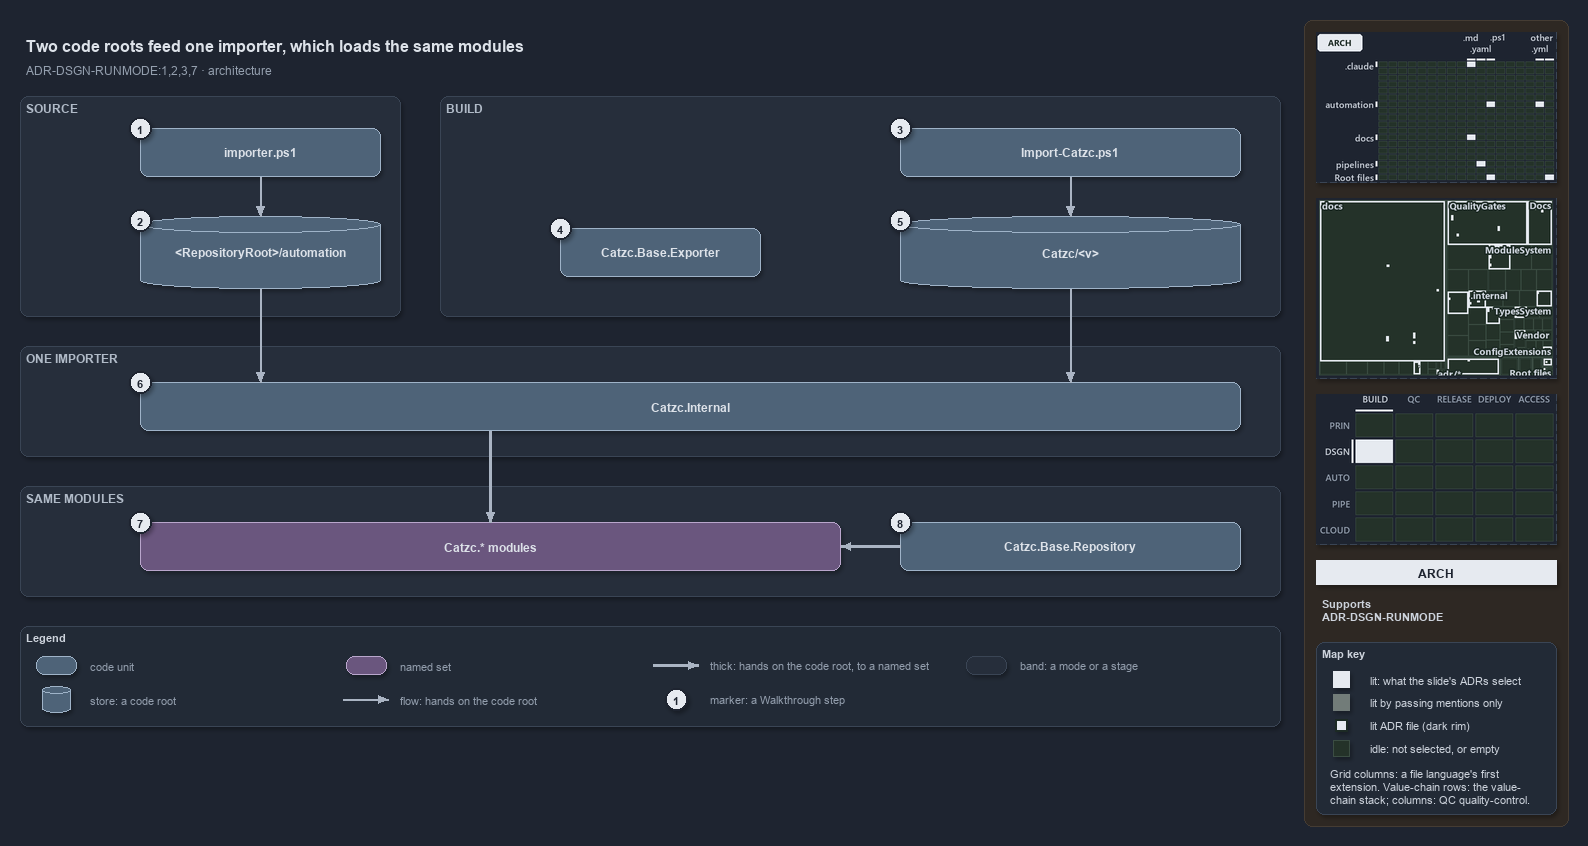

The diagram above was exported from draw.io. Its source (the exported page's mxGraphModel, read from the mxfile embedded in the PNG):
<mxGraphModel dx="1024" dy="768" grid="0" gridSize="10" guides="1" tooltips="1" connect="1" arrows="1" fold="1" page="1" pageScale="1" pageWidth="1572" pageHeight="740" background="#1E2430" math="0" shadow="1">
  <root>
    <mxCell id="0" />
    <mxCell id="1" parent="0" />
    <mxCell id="sidebar-bg" value="" style="rounded=1;arcSize=2;html=1;fillColor=#2E2823;strokeColor=#453C33;shadow=0;" vertex="1" parent="1">
      <mxGeometry x="1304" y="4" width="264" height="806" as="geometry" />
    </mxCell>
    <mxCell id="title" value="Two code roots feed one importer, which loads the same modules" style="text;html=1;align=left;verticalAlign=middle;fontSize=16;fontStyle=1;fontColor=#DDE2E9;" vertex="1" parent="1">
      <mxGeometry x="20" y="14" width="1260" height="30" as="geometry" />
    </mxCell>
    <mxCell id="subtitle" value="ADR-DSGN-RUNMODE:1,2,3,7 &amp;#183; architecture" style="text;html=1;align=left;verticalAlign=middle;fontSize=12;fontColor=#949FAE;" vertex="1" parent="1">
      <mxGeometry x="20" y="44" width="1240" height="20" as="geometry" />
    </mxCell>
    <mxCell id="band-source" value="SOURCE" style="rounded=1;html=1;arcSize=3;fillColor=#262E3B;strokeColor=#3A4555;verticalAlign=top;align=left;spacingLeft=8;fontStyle=1;fontSize=12;fontColor=#B0BAC7;" vertex="1" parent="1">
      <mxGeometry x="20" y="80" width="380" height="220" as="geometry" />
    </mxCell>
    <mxCell id="band-build" value="BUILD" style="rounded=1;html=1;arcSize=3;fillColor=#262E3B;strokeColor=#3A4555;verticalAlign=top;align=left;spacingLeft=8;fontStyle=1;fontSize=12;fontColor=#B0BAC7;" vertex="1" parent="1">
      <mxGeometry x="440" y="80" width="840" height="220" as="geometry" />
    </mxCell>
    <mxCell id="band-importer" value="ONE IMPORTER" style="rounded=1;html=1;arcSize=3;fillColor=#262E3B;strokeColor=#3A4555;verticalAlign=top;align=left;spacingLeft=8;fontStyle=1;fontSize=12;fontColor=#B0BAC7;" vertex="1" parent="1">
      <mxGeometry x="20" y="330" width="1260" height="110" as="geometry" />
    </mxCell>
    <mxCell id="band-modules" value="SAME MODULES" style="rounded=1;html=1;arcSize=3;fillColor=#262E3B;strokeColor=#3A4555;verticalAlign=top;align=left;spacingLeft=8;fontStyle=1;fontSize=12;fontColor=#B0BAC7;" vertex="1" parent="1">
      <mxGeometry x="20" y="470" width="1260" height="110" as="geometry" />
    </mxCell>
    <mxCell id="g-importer" value="&lt;b&gt;importer.ps1&lt;/b&gt;" style="rounded=1;whiteSpace=wrap;html=1;arcSize=20;fillColor=#4E6378;strokeColor=#9FB3C8;fontColor=#DDE2E9;fontSize=12;" vertex="1" parent="1">
      <mxGeometry x="140" y="112" width="240" height="48" as="geometry" />
    </mxCell>
    <mxCell id="g-source-root" value="&lt;b&gt;&amp;lt;RepositoryRoot&amp;gt;/automation&lt;/b&gt;" style="shape=cylinder3;boundedLbl=1;backgroundOutline=1;size=8;whiteSpace=wrap;html=1;fillColor=#4E6378;strokeColor=#9FB3C8;fontColor=#DDE2E9;fontSize=12;" vertex="1" parent="1">
      <mxGeometry x="140" y="200" width="240" height="72" as="geometry" />
    </mxCell>
    <mxCell id="g-import-catzc" value="&lt;b&gt;Import-Catzc.ps1&lt;/b&gt;" style="rounded=1;whiteSpace=wrap;html=1;arcSize=20;fillColor=#4E6378;strokeColor=#9FB3C8;fontColor=#DDE2E9;fontSize=12;" vertex="1" parent="1">
      <mxGeometry x="900" y="112" width="340" height="48" as="geometry" />
    </mxCell>
    <mxCell id="g-exporter" value="&lt;b&gt;Catzc.Base.Exporter&lt;/b&gt;" style="rounded=1;whiteSpace=wrap;html=1;arcSize=20;fillColor=#4E6378;strokeColor=#9FB3C8;fontColor=#DDE2E9;fontSize=12;" vertex="1" parent="1">
      <mxGeometry x="560" y="212" width="200" height="48" as="geometry" />
    </mxCell>
    <mxCell id="g-build-root" value="&lt;b&gt;Catzc/&amp;lt;v&amp;gt;&lt;/b&gt;" style="shape=cylinder3;boundedLbl=1;backgroundOutline=1;size=8;whiteSpace=wrap;html=1;fillColor=#4E6378;strokeColor=#9FB3C8;fontColor=#DDE2E9;fontSize=12;" vertex="1" parent="1">
      <mxGeometry x="900" y="200" width="340" height="72" as="geometry" />
    </mxCell>
    <mxCell id="g-internal" value="&lt;b&gt;Catzc.Internal&lt;/b&gt;" style="rounded=1;whiteSpace=wrap;html=1;arcSize=20;fillColor=#4E6378;strokeColor=#9FB3C8;fontColor=#DDE2E9;fontSize=12;" vertex="1" parent="1">
      <mxGeometry x="140" y="366" width="1100" height="48" as="geometry" />
    </mxCell>
    <mxCell id="g-modules" value="&lt;b&gt;Catzc.* modules&lt;/b&gt;" style="rounded=1;whiteSpace=wrap;html=1;arcSize=20;fillColor=#6A567E;strokeColor=#B9A6CC;fontColor=#DDE2E9;fontSize=12;" vertex="1" parent="1">
      <mxGeometry x="140" y="506" width="700" height="48" as="geometry" />
    </mxCell>
    <mxCell id="g-repository" value="&lt;b&gt;Catzc.Base.Repository&lt;/b&gt;" style="rounded=1;whiteSpace=wrap;html=1;arcSize=20;fillColor=#4E6378;strokeColor=#9FB3C8;fontColor=#DDE2E9;fontSize=12;" vertex="1" parent="1">
      <mxGeometry x="900" y="506" width="340" height="48" as="geometry" />
    </mxCell>
    <mxCell id="p-e-importer-root-a" value="" style="text;html=1;strokeColor=none;fillColor=none;" vertex="1" parent="1">
      <mxGeometry x="260" y="160" width="1" height="1" as="geometry" />
    </mxCell>
    <mxCell id="p-e-importer-root-b" value="" style="text;html=1;strokeColor=none;fillColor=none;" vertex="1" parent="1">
      <mxGeometry x="260" y="200" width="1" height="1" as="geometry" />
    </mxCell>
    <mxCell id="e-importer-root" value="" style="edgeStyle=orthogonalEdgeStyle;rounded=1;html=1;fontSize=11;endArrow=block;strokeColor=#AAB4C3;fontColor=#CDD3DC;shadow=0;" edge="1" parent="1" source="p-e-importer-root-a" target="p-e-importer-root-b">
      <mxGeometry relative="1" as="geometry" />
    </mxCell>
    <mxCell id="p-e-import-build-a" value="" style="text;html=1;strokeColor=none;fillColor=none;" vertex="1" parent="1">
      <mxGeometry x="1070" y="160" width="1" height="1" as="geometry" />
    </mxCell>
    <mxCell id="p-e-import-build-b" value="" style="text;html=1;strokeColor=none;fillColor=none;" vertex="1" parent="1">
      <mxGeometry x="1070" y="200" width="1" height="1" as="geometry" />
    </mxCell>
    <mxCell id="e-import-build" value="" style="edgeStyle=orthogonalEdgeStyle;rounded=1;html=1;fontSize=11;endArrow=block;strokeColor=#AAB4C3;fontColor=#CDD3DC;shadow=0;" edge="1" parent="1" source="p-e-import-build-a" target="p-e-import-build-b">
      <mxGeometry relative="1" as="geometry" />
    </mxCell>
    <mxCell id="p-e-source-internal-a" value="" style="text;html=1;strokeColor=none;fillColor=none;" vertex="1" parent="1">
      <mxGeometry x="260" y="272" width="1" height="1" as="geometry" />
    </mxCell>
    <mxCell id="p-e-source-internal-b" value="" style="text;html=1;strokeColor=none;fillColor=none;" vertex="1" parent="1">
      <mxGeometry x="260" y="366" width="1" height="1" as="geometry" />
    </mxCell>
    <mxCell id="e-source-internal" value="" style="edgeStyle=orthogonalEdgeStyle;rounded=1;html=1;fontSize=11;endArrow=block;strokeColor=#AAB4C3;fontColor=#CDD3DC;shadow=0;" edge="1" parent="1" source="p-e-source-internal-a" target="p-e-source-internal-b">
      <mxGeometry relative="1" as="geometry" />
    </mxCell>
    <mxCell id="p-e-build-internal-a" value="" style="text;html=1;strokeColor=none;fillColor=none;" vertex="1" parent="1">
      <mxGeometry x="1070" y="272" width="1" height="1" as="geometry" />
    </mxCell>
    <mxCell id="p-e-build-internal-b" value="" style="text;html=1;strokeColor=none;fillColor=none;" vertex="1" parent="1">
      <mxGeometry x="1070" y="366" width="1" height="1" as="geometry" />
    </mxCell>
    <mxCell id="e-build-internal" value="" style="edgeStyle=orthogonalEdgeStyle;rounded=1;html=1;fontSize=11;endArrow=block;strokeColor=#AAB4C3;fontColor=#CDD3DC;shadow=0;" edge="1" parent="1" source="p-e-build-internal-a" target="p-e-build-internal-b">
      <mxGeometry relative="1" as="geometry" />
    </mxCell>
    <mxCell id="p-e-internal-modules-a" value="" style="text;html=1;strokeColor=none;fillColor=none;" vertex="1" parent="1">
      <mxGeometry x="490" y="414" width="1" height="1" as="geometry" />
    </mxCell>
    <mxCell id="p-e-internal-modules-b" value="" style="text;html=1;strokeColor=none;fillColor=none;" vertex="1" parent="1">
      <mxGeometry x="490" y="506" width="1" height="1" as="geometry" />
    </mxCell>
    <mxCell id="e-internal-modules" value="" style="edgeStyle=orthogonalEdgeStyle;rounded=1;html=1;fontSize=11;endArrow=block;strokeColor=#AAB4C3;strokeWidth=2.5;fontColor=#CDD3DC;shadow=0;" edge="1" parent="1" source="p-e-internal-modules-a" target="p-e-internal-modules-b">
      <mxGeometry relative="1" as="geometry" />
    </mxCell>
    <mxCell id="p-e-repository-modules-a" value="" style="text;html=1;strokeColor=none;fillColor=none;" vertex="1" parent="1">
      <mxGeometry x="900" y="530" width="1" height="1" as="geometry" />
    </mxCell>
    <mxCell id="p-e-repository-modules-b" value="" style="text;html=1;strokeColor=none;fillColor=none;" vertex="1" parent="1">
      <mxGeometry x="840" y="530" width="1" height="1" as="geometry" />
    </mxCell>
    <mxCell id="e-repository-modules" value="" style="edgeStyle=orthogonalEdgeStyle;rounded=1;html=1;fontSize=11;endArrow=block;strokeColor=#AAB4C3;strokeWidth=2.5;fontColor=#CDD3DC;shadow=0;" edge="1" parent="1" source="p-e-repository-modules-a" target="p-e-repository-modules-b">
      <mxGeometry relative="1" as="geometry" />
    </mxCell>
    <mxCell id="mark-1" value="1" style="ellipse;html=1;fillColor=#E6EAF0;strokeColor=#1E2430;strokeWidth=2;fontColor=#1E2430;fontStyle=1;fontSize=11;" vertex="1" parent="1">
      <mxGeometry x="129" y="101" width="22" height="22" as="geometry" />
    </mxCell>
    <mxCell id="mark-2" value="2" style="ellipse;html=1;fillColor=#E6EAF0;strokeColor=#1E2430;strokeWidth=2;fontColor=#1E2430;fontStyle=1;fontSize=11;" vertex="1" parent="1">
      <mxGeometry x="129" y="193" width="22" height="22" as="geometry" />
    </mxCell>
    <mxCell id="mark-3" value="3" style="ellipse;html=1;fillColor=#E6EAF0;strokeColor=#1E2430;strokeWidth=2;fontColor=#1E2430;fontStyle=1;fontSize=11;" vertex="1" parent="1">
      <mxGeometry x="889" y="101" width="22" height="22" as="geometry" />
    </mxCell>
    <mxCell id="mark-4" value="4" style="ellipse;html=1;fillColor=#E6EAF0;strokeColor=#1E2430;strokeWidth=2;fontColor=#1E2430;fontStyle=1;fontSize=11;" vertex="1" parent="1">
      <mxGeometry x="549" y="201" width="22" height="22" as="geometry" />
    </mxCell>
    <mxCell id="mark-5" value="5" style="ellipse;html=1;fillColor=#E6EAF0;strokeColor=#1E2430;strokeWidth=2;fontColor=#1E2430;fontStyle=1;fontSize=11;" vertex="1" parent="1">
      <mxGeometry x="889" y="193" width="22" height="22" as="geometry" />
    </mxCell>
    <mxCell id="mark-6" value="6" style="ellipse;html=1;fillColor=#E6EAF0;strokeColor=#1E2430;strokeWidth=2;fontColor=#1E2430;fontStyle=1;fontSize=11;" vertex="1" parent="1">
      <mxGeometry x="129" y="355" width="22" height="22" as="geometry" />
    </mxCell>
    <mxCell id="mark-7" value="7" style="ellipse;html=1;fillColor=#E6EAF0;strokeColor=#1E2430;strokeWidth=2;fontColor=#1E2430;fontStyle=1;fontSize=11;" vertex="1" parent="1">
      <mxGeometry x="129" y="495" width="22" height="22" as="geometry" />
    </mxCell>
    <mxCell id="mark-8" value="8" style="ellipse;html=1;fillColor=#E6EAF0;strokeColor=#1E2430;strokeWidth=2;fontColor=#1E2430;fontStyle=1;fontSize=11;" vertex="1" parent="1">
      <mxGeometry x="889" y="495" width="22" height="22" as="geometry" />
    </mxCell>
    <mxCell id="legend" value="&lt;b&gt;Legend&lt;/b&gt;" style="rounded=1;whiteSpace=wrap;html=1;arcSize=6;fillColor=#222A36;strokeColor=#3A4555;align=left;verticalAlign=top;spacing=8;fontSize=11;fontColor=#CDD3DC;" vertex="1" parent="1">
      <mxGeometry x="20" y="610" width="1260" height="100" as="geometry" />
    </mxCell>
    <mxCell id="legend-0" value="" style="rounded=1;whiteSpace=wrap;html=1;arcSize=20;fillColor=#4E6378;strokeColor=#9FB3C8;fontColor=#DDE2E9;" vertex="1" parent="1">
      <mxGeometry x="36" y="640" width="40" height="18" as="geometry" />
    </mxCell>
    <mxCell id="legend-0-text" value="code unit" style="text;html=1;align=left;verticalAlign=middle;fontSize=11;fontColor=#949FAE;" vertex="1" parent="1">
      <mxGeometry x="84" y="639" width="260" height="20" as="geometry" />
    </mxCell>
    <mxCell id="legend-1" value="" style="shape=cylinder3;boundedLbl=1;backgroundOutline=1;size=8;whiteSpace=wrap;html=1;fillColor=#4E6378;strokeColor=#9FB3C8;fontColor=#DDE2E9;" vertex="1" parent="1">
      <mxGeometry x="42" y="670" width="28" height="26" as="geometry" />
    </mxCell>
    <mxCell id="legend-1-text" value="store: a code root" style="text;html=1;align=left;verticalAlign=middle;fontSize=11;fontColor=#949FAE;" vertex="1" parent="1">
      <mxGeometry x="84" y="673" width="260" height="20" as="geometry" />
    </mxCell>
    <mxCell id="legend-2" value="" style="rounded=1;whiteSpace=wrap;html=1;arcSize=20;fillColor=#6A567E;strokeColor=#B9A6CC;fontColor=#DDE2E9;" vertex="1" parent="1">
      <mxGeometry x="346" y="640" width="40" height="18" as="geometry" />
    </mxCell>
    <mxCell id="legend-2-text" value="named set" style="text;html=1;align=left;verticalAlign=middle;fontSize=11;fontColor=#949FAE;" vertex="1" parent="1">
      <mxGeometry x="394" y="639" width="260" height="20" as="geometry" />
    </mxCell>
    <mxCell id="p-legend-3-a" value="" style="text;html=1;strokeColor=none;fillColor=none;" vertex="1" parent="1">
      <mxGeometry x="342" y="683" width="1" height="1" as="geometry" />
    </mxCell>
    <mxCell id="p-legend-3-b" value="" style="text;html=1;strokeColor=none;fillColor=none;" vertex="1" parent="1">
      <mxGeometry x="388" y="683" width="1" height="1" as="geometry" />
    </mxCell>
    <mxCell id="legend-3" value="" style="edgeStyle=orthogonalEdgeStyle;rounded=1;html=1;fontSize=11;endArrow=block;strokeColor=#AAB4C3;fontColor=#CDD3DC;shadow=0;" edge="1" parent="1" source="p-legend-3-a" target="p-legend-3-b">
      <mxGeometry relative="1" as="geometry" />
    </mxCell>
    <mxCell id="legend-3-text" value="flow: hands on the code root" style="text;html=1;align=left;verticalAlign=middle;fontSize=11;fontColor=#949FAE;" vertex="1" parent="1">
      <mxGeometry x="394" y="673" width="260" height="20" as="geometry" />
    </mxCell>
    <mxCell id="p-legend-4-a" value="" style="text;html=1;strokeColor=none;fillColor=none;" vertex="1" parent="1">
      <mxGeometry x="652" y="649" width="1" height="1" as="geometry" />
    </mxCell>
    <mxCell id="p-legend-4-b" value="" style="text;html=1;strokeColor=none;fillColor=none;" vertex="1" parent="1">
      <mxGeometry x="698" y="649" width="1" height="1" as="geometry" />
    </mxCell>
    <mxCell id="legend-4" value="" style="edgeStyle=orthogonalEdgeStyle;rounded=1;html=1;fontSize=11;endArrow=block;strokeColor=#AAB4C3;strokeWidth=2.5;fontColor=#CDD3DC;shadow=0;" edge="1" parent="1" source="p-legend-4-a" target="p-legend-4-b">
      <mxGeometry relative="1" as="geometry" />
    </mxCell>
    <mxCell id="legend-4-text" value="thick: hands on the code root, to a named set" style="text;html=1;align=left;verticalAlign=middle;fontSize=11;fontColor=#949FAE;" vertex="1" parent="1">
      <mxGeometry x="704" y="639" width="260" height="20" as="geometry" />
    </mxCell>
    <mxCell id="legend-5" value="1" style="ellipse;html=1;fillColor=#E6EAF0;strokeColor=#1E2430;strokeWidth=2;fontColor=#1E2430;fontStyle=1;fontSize=11;" vertex="1" parent="1">
      <mxGeometry x="665" y="672" width="22" height="22" as="geometry" />
    </mxCell>
    <mxCell id="legend-5-text" value="marker: a Walkthrough step" style="text;html=1;align=left;verticalAlign=middle;fontSize=11;fontColor=#949FAE;" vertex="1" parent="1">
      <mxGeometry x="704" y="673" width="260" height="20" as="geometry" />
    </mxCell>
    <mxCell id="legend-6" value="" style="rounded=1;html=1;arcSize=3;fillColor=#262E3B;strokeColor=#3A4555;" vertex="1" parent="1">
      <mxGeometry x="966" y="640" width="40" height="18" as="geometry" />
    </mxCell>
    <mxCell id="legend-6-text" value="band: a mode or a stage" style="text;html=1;align=left;verticalAlign=middle;fontSize=11;fontColor=#949FAE;" vertex="1" parent="1">
      <mxGeometry x="1014" y="639" width="260" height="20" as="geometry" />
    </mxCell>
    <mxCell id="minimap-grid" value="" style="shape=image;html=1;imageAspect=0;aspect=fixed;verticalLabelPosition=bottom;strokeColor=#3A4555;dashed=1;fillColor=#222A36;image=data:image/png,(base64 omitted: 14320 chars);" vertex="1" parent="1">
      <mxGeometry x="1316" y="16" width="240" height="150" as="geometry" />
    </mxCell>
    <mxCell id="minimap-tree" value="" style="shape=image;html=1;imageAspect=0;aspect=fixed;verticalLabelPosition=bottom;strokeColor=#3A4555;dashed=1;fillColor=#222A36;image=data:image/png,(base64 omitted: 29624 chars);" vertex="1" parent="1">
      <mxGeometry x="1316" y="182" width="240" height="180" as="geometry" />
    </mxCell>
    <mxCell id="minimap-chain" value="" style="shape=image;html=1;imageAspect=0;aspect=fixed;verticalLabelPosition=bottom;strokeColor=#3A4555;dashed=1;fillColor=#222A36;image=data:image/png,(base64 omitted: 12436 chars);" vertex="1" parent="1">
      <mxGeometry x="1316" y="378" width="240" height="150" as="geometry" />
    </mxCell>
    <mxCell id="lens-badge" value="ARCH" style="rounded=0;whiteSpace=wrap;html=1;align=center;verticalAlign=middle;fontSize=12;fontStyle=1;fontColor=#1E2430;fillColor=#E6EAF0;strokeColor=none;" vertex="1" parent="1">
      <mxGeometry x="1316" y="544" width="240" height="24" as="geometry" />
    </mxCell>
    <mxCell id="supports" value="&lt;b&gt;Supports&lt;/b&gt;&lt;br&gt;ADR-DSGN-RUNMODE" style="text;html=1;whiteSpace=wrap;align=left;verticalAlign=top;fontSize=11;fontColor=#CDD3DC;" vertex="1" parent="1">
      <mxGeometry x="1316" y="576" width="240" height="38" as="geometry" />
    </mxCell>
    <mxCell id="mapkey" value="&lt;b&gt;Map key&lt;/b&gt;" style="rounded=1;arcSize=6;whiteSpace=wrap;html=1;align=left;verticalAlign=top;fontSize=11;fontColor=#CDD3DC;fillColor=#222A36;strokeColor=#3A4555;spacingLeft=8;spacingTop=2;" vertex="1" parent="1">
      <mxGeometry x="1316" y="626" width="240" height="172" as="geometry" />
    </mxCell>
    <mxCell id="mapkey-lit" value="" style="rounded=0;html=1;fillColor=#E6EAF0;strokeColor=#E6EAF0;" vertex="1" parent="1">
      <mxGeometry x="1333.0" y="655.0" width="16" height="16" as="geometry" />
    </mxCell>
    <mxCell id="mapkey-lit-text" value="lit: what the slide's ADRs select" style="text;html=1;align=left;verticalAlign=middle;fontSize=11;fontColor=#CDD3DC;" vertex="1" parent="1">
      <mxGeometry x="1364" y="653" width="184" height="20" as="geometry" />
    </mxCell>
    <mxCell id="mapkey-touched" value="" style="rounded=0;html=1;fillColor=#727C79;strokeColor=#727C79;" vertex="1" parent="1">
      <mxGeometry x="1333.0" y="678.0" width="16" height="16" as="geometry" />
    </mxCell>
    <mxCell id="mapkey-touched-text" value="lit by passing mentions only" style="text;html=1;align=left;verticalAlign=middle;fontSize=11;fontColor=#CDD3DC;" vertex="1" parent="1">
      <mxGeometry x="1364" y="676" width="184" height="20" as="geometry" />
    </mxCell>
    <mxCell id="mapkey-adr" value="" style="rounded=0;html=1;fillColor=#E6EAF0;strokeColor=#1C2A24;strokeWidth=2;" vertex="1" parent="1">
      <mxGeometry x="1335.0" y="703.0" width="12" height="12" as="geometry" />
    </mxCell>
    <mxCell id="mapkey-adr-text" value="lit ADR file (dark rim)" style="text;html=1;align=left;verticalAlign=middle;fontSize=11;fontColor=#CDD3DC;" vertex="1" parent="1">
      <mxGeometry x="1364" y="699" width="184" height="20" as="geometry" />
    </mxCell>
    <mxCell id="mapkey-idle" value="" style="rounded=0;html=1;fillColor=#243229;strokeColor=#3B4D43;" vertex="1" parent="1">
      <mxGeometry x="1333.0" y="724.0" width="16" height="16" as="geometry" />
    </mxCell>
    <mxCell id="mapkey-idle-text" value="idle: not selected, or empty" style="text;html=1;align=left;verticalAlign=middle;fontSize=11;fontColor=#CDD3DC;" vertex="1" parent="1">
      <mxGeometry x="1364" y="722" width="184" height="20" as="geometry" />
    </mxCell>
    <mxCell id="mapkey-codes" value="Grid columns: a file language's first&lt;br&gt;extension. Value-chain rows: the value-&lt;br&gt;chain stack; columns: QC quality-control." style="text;html=1;align=left;verticalAlign=top;whiteSpace=wrap;fontSize=11;fontColor=#CDD3DC;" vertex="1" parent="1">
      <mxGeometry x="1324" y="746" width="224" height="46" as="geometry" />
    </mxCell>
  </root>
</mxGraphModel>